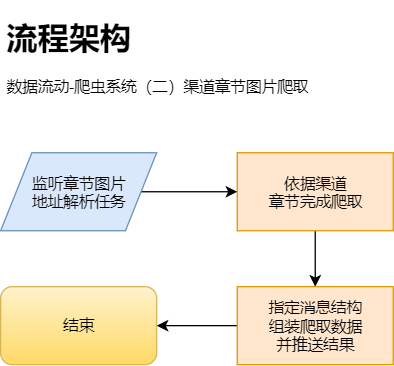

The diagram above was exported from draw.io. Its source (the exported page's mxGraphModel, read from the mxfile embedded in the PNG):
<mxGraphModel dx="961" dy="632" grid="0" gridSize="10" guides="1" tooltips="1" connect="1" arrows="1" fold="1" page="1" pageScale="1" pageWidth="827" pageHeight="1169" math="0" shadow="0">
  <root>
    <mxCell id="aXSuLw_6sVGMZOSTU0-I-0" />
    <mxCell id="aXSuLw_6sVGMZOSTU0-I-1" parent="aXSuLw_6sVGMZOSTU0-I-0" />
    <mxCell id="MGX7yTYcoW84g-cXhk0l-0" style="edgeStyle=orthogonalEdgeStyle;rounded=0;orthogonalLoop=1;jettySize=auto;html=1;" parent="aXSuLw_6sVGMZOSTU0-I-1" source="aXSuLw_6sVGMZOSTU0-I-13" target="aXSuLw_6sVGMZOSTU0-I-20" edge="1">
      <mxGeometry relative="1" as="geometry" />
    </mxCell>
    <mxCell id="aXSuLw_6sVGMZOSTU0-I-13" value="依据渠道&lt;br&gt;章节完成爬取" style="rounded=0;whiteSpace=wrap;html=1;fillColor=#ffe6cc;strokeColor=#d79b00;" parent="aXSuLw_6sVGMZOSTU0-I-1" vertex="1">
      <mxGeometry x="220" y="146" width="120" height="60" as="geometry" />
    </mxCell>
    <mxCell id="aXSuLw_6sVGMZOSTU0-I-16" style="edgeStyle=orthogonalEdgeStyle;rounded=0;orthogonalLoop=1;jettySize=auto;html=1;" parent="aXSuLw_6sVGMZOSTU0-I-1" source="aXSuLw_6sVGMZOSTU0-I-17" target="aXSuLw_6sVGMZOSTU0-I-13" edge="1">
      <mxGeometry relative="1" as="geometry" />
    </mxCell>
    <mxCell id="aXSuLw_6sVGMZOSTU0-I-17" value="&lt;span style=&quot;white-space: normal&quot;&gt;监听章节图片&lt;/span&gt;&lt;br style=&quot;white-space: normal&quot;&gt;&lt;span style=&quot;white-space: normal&quot;&gt;地址解析任务&lt;/span&gt;" style="shape=parallelogram;perimeter=parallelogramPerimeter;whiteSpace=wrap;html=1;fillColor=#dae8fc;strokeColor=#6c8ebf;" parent="aXSuLw_6sVGMZOSTU0-I-1" vertex="1">
      <mxGeometry x="38" y="146" width="120" height="60" as="geometry" />
    </mxCell>
    <mxCell id="NKDYvSuAgK9cqzn0HUBG-1" style="edgeStyle=orthogonalEdgeStyle;rounded=0;orthogonalLoop=1;jettySize=auto;html=1;entryX=1;entryY=0.5;entryDx=0;entryDy=0;" parent="aXSuLw_6sVGMZOSTU0-I-1" source="aXSuLw_6sVGMZOSTU0-I-20" target="NKDYvSuAgK9cqzn0HUBG-0" edge="1">
      <mxGeometry relative="1" as="geometry" />
    </mxCell>
    <mxCell id="aXSuLw_6sVGMZOSTU0-I-20" value="指定消息结构&lt;br&gt;组装爬取数据&lt;br&gt;并推送结果" style="rounded=0;whiteSpace=wrap;html=1;fillColor=#ffe6cc;strokeColor=#d79b00;" parent="aXSuLw_6sVGMZOSTU0-I-1" vertex="1">
      <mxGeometry x="220" y="249" width="120" height="60" as="geometry" />
    </mxCell>
    <mxCell id="aXSuLw_6sVGMZOSTU0-I-21" value="&lt;h1&gt;流程架构&lt;/h1&gt;&lt;p&gt;数据流动-爬虫系统（二）渠道章节图片爬取&lt;/p&gt;" style="text;html=1;strokeColor=none;fillColor=none;spacing=5;spacingTop=-20;whiteSpace=wrap;overflow=hidden;rounded=0;" parent="aXSuLw_6sVGMZOSTU0-I-1" vertex="1">
      <mxGeometry x="38" y="39" width="256" height="77" as="geometry" />
    </mxCell>
    <mxCell id="NKDYvSuAgK9cqzn0HUBG-0" value="结束" style="rounded=1;whiteSpace=wrap;html=1;gradientColor=#ffd966;fillColor=#fff2cc;strokeColor=#d6b656;" parent="aXSuLw_6sVGMZOSTU0-I-1" vertex="1">
      <mxGeometry x="38" y="249" width="120" height="60" as="geometry" />
    </mxCell>
  </root>
</mxGraphModel>